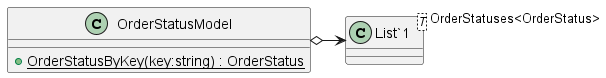

The diagram above was rendered by PlantUML. Its source (embedded in the PNG):
@startuml
class OrderStatusModel {
    + {static} OrderStatusByKey(key:string) : OrderStatus
}
class "List`1"<T> {
}
OrderStatusModel o-> "OrderStatuses<OrderStatus>" "List`1"
@enduml